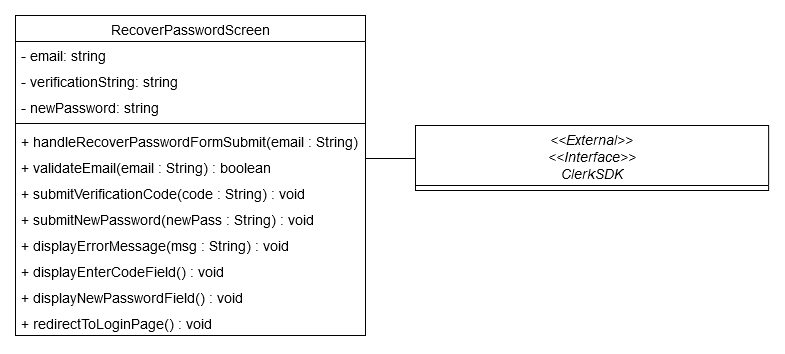

The diagram above was exported from draw.io. Its source (the exported page's mxGraphModel, read from the mxfile embedded in the PNG):
<mxGraphModel dx="1210" dy="740" grid="1" gridSize="10" guides="1" tooltips="1" connect="1" arrows="1" fold="1" page="1" pageScale="1" pageWidth="827" pageHeight="1169" math="0" shadow="0">
  <root>
    <mxCell id="WIyWlLk6GJQsqaUBKTNV-0" />
    <mxCell id="WIyWlLk6GJQsqaUBKTNV-1" parent="WIyWlLk6GJQsqaUBKTNV-0" />
    <mxCell id="zkfFHV4jXpPFQw0GAbJ--0" value="RecoverPasswordScreen" style="swimlane;fontStyle=0;align=center;verticalAlign=top;childLayout=stackLayout;horizontal=1;startSize=26;horizontalStack=0;resizeParent=1;resizeLast=0;collapsible=1;marginBottom=0;rounded=0;shadow=0;strokeWidth=1;fontSize=14;" parent="WIyWlLk6GJQsqaUBKTNV-1" vertex="1">
      <mxGeometry x="160" y="120" width="350" height="320" as="geometry">
        <mxRectangle x="230" y="140" width="160" height="26" as="alternateBounds" />
      </mxGeometry>
    </mxCell>
    <mxCell id="zkfFHV4jXpPFQw0GAbJ--1" value="- email: string" style="text;align=left;verticalAlign=top;spacingLeft=4;spacingRight=4;overflow=hidden;rotatable=0;points=[[0,0.5],[1,0.5]];portConstraint=eastwest;fontSize=14;" parent="zkfFHV4jXpPFQw0GAbJ--0" vertex="1">
      <mxGeometry y="26" width="350" height="26" as="geometry" />
    </mxCell>
    <mxCell id="zkfFHV4jXpPFQw0GAbJ--2" value="- verificationString: string" style="text;align=left;verticalAlign=top;spacingLeft=4;spacingRight=4;overflow=hidden;rotatable=0;points=[[0,0.5],[1,0.5]];portConstraint=eastwest;rounded=0;shadow=0;html=0;fontSize=14;" parent="zkfFHV4jXpPFQw0GAbJ--0" vertex="1">
      <mxGeometry y="52" width="350" height="26" as="geometry" />
    </mxCell>
    <mxCell id="4JRmrZVp0u3W9gwykWaX-6" value="- newPassword: string" style="text;align=left;verticalAlign=top;spacingLeft=4;spacingRight=4;overflow=hidden;rotatable=0;points=[[0,0.5],[1,0.5]];portConstraint=eastwest;rounded=0;shadow=0;html=0;fontSize=14;" parent="zkfFHV4jXpPFQw0GAbJ--0" vertex="1">
      <mxGeometry y="78" width="350" height="26" as="geometry" />
    </mxCell>
    <mxCell id="zkfFHV4jXpPFQw0GAbJ--4" value="" style="line;html=1;strokeWidth=1;align=left;verticalAlign=middle;spacingTop=-1;spacingLeft=3;spacingRight=3;rotatable=0;labelPosition=right;points=[];portConstraint=eastwest;fontSize=14;" parent="zkfFHV4jXpPFQw0GAbJ--0" vertex="1">
      <mxGeometry y="104" width="350" height="8" as="geometry" />
    </mxCell>
    <mxCell id="zkfFHV4jXpPFQw0GAbJ--5" value="+ handleRecoverPasswordFormSubmit(email : String) : void" style="text;align=left;verticalAlign=top;spacingLeft=4;spacingRight=4;overflow=hidden;rotatable=0;points=[[0,0.5],[1,0.5]];portConstraint=eastwest;fontSize=14;" parent="zkfFHV4jXpPFQw0GAbJ--0" vertex="1">
      <mxGeometry y="112" width="350" height="26" as="geometry" />
    </mxCell>
    <mxCell id="4JRmrZVp0u3W9gwykWaX-0" value="+ validateEmail(email : String) : boolean" style="text;align=left;verticalAlign=top;spacingLeft=4;spacingRight=4;overflow=hidden;rotatable=0;points=[[0,0.5],[1,0.5]];portConstraint=eastwest;fontSize=14;" parent="zkfFHV4jXpPFQw0GAbJ--0" vertex="1">
      <mxGeometry y="138" width="350" height="26" as="geometry" />
    </mxCell>
    <mxCell id="4JRmrZVp0u3W9gwykWaX-2" value="+ submitVerificationCode(code : String) : void" style="text;align=left;verticalAlign=top;spacingLeft=4;spacingRight=4;overflow=hidden;rotatable=0;points=[[0,0.5],[1,0.5]];portConstraint=eastwest;fontSize=14;" parent="zkfFHV4jXpPFQw0GAbJ--0" vertex="1">
      <mxGeometry y="164" width="350" height="26" as="geometry" />
    </mxCell>
    <mxCell id="4JRmrZVp0u3W9gwykWaX-4" value="+ submitNewPassword(newPass : String) : void" style="text;align=left;verticalAlign=top;spacingLeft=4;spacingRight=4;overflow=hidden;rotatable=0;points=[[0,0.5],[1,0.5]];portConstraint=eastwest;fontSize=14;" parent="zkfFHV4jXpPFQw0GAbJ--0" vertex="1">
      <mxGeometry y="190" width="350" height="26" as="geometry" />
    </mxCell>
    <mxCell id="4JRmrZVp0u3W9gwykWaX-5" value="+ displayErrorMessage(msg : String) : void" style="text;align=left;verticalAlign=top;spacingLeft=4;spacingRight=4;overflow=hidden;rotatable=0;points=[[0,0.5],[1,0.5]];portConstraint=eastwest;fontSize=14;" parent="zkfFHV4jXpPFQw0GAbJ--0" vertex="1">
      <mxGeometry y="216" width="350" height="26" as="geometry" />
    </mxCell>
    <mxCell id="eMnGwMsfB-YDvfsxmIoP-0" value="+ displayEnterCodeField() : void" style="text;align=left;verticalAlign=top;spacingLeft=4;spacingRight=4;overflow=hidden;rotatable=0;points=[[0,0.5],[1,0.5]];portConstraint=eastwest;fontSize=14;" parent="zkfFHV4jXpPFQw0GAbJ--0" vertex="1">
      <mxGeometry y="242" width="350" height="26" as="geometry" />
    </mxCell>
    <mxCell id="eMnGwMsfB-YDvfsxmIoP-1" value="+ displayNewPasswordField() : void" style="text;align=left;verticalAlign=top;spacingLeft=4;spacingRight=4;overflow=hidden;rotatable=0;points=[[0,0.5],[1,0.5]];portConstraint=eastwest;fontSize=14;" parent="zkfFHV4jXpPFQw0GAbJ--0" vertex="1">
      <mxGeometry y="268" width="350" height="26" as="geometry" />
    </mxCell>
    <mxCell id="eMnGwMsfB-YDvfsxmIoP-2" value="+ redirectToLoginPage() : void" style="text;align=left;verticalAlign=top;spacingLeft=4;spacingRight=4;overflow=hidden;rotatable=0;points=[[0,0.5],[1,0.5]];portConstraint=eastwest;fontSize=14;" parent="zkfFHV4jXpPFQw0GAbJ--0" vertex="1">
      <mxGeometry y="294" width="350" height="26" as="geometry" />
    </mxCell>
    <mxCell id="zkfFHV4jXpPFQw0GAbJ--17" value="&lt;&lt;External&gt;&gt;&#10;&lt;&lt;Interface&gt;&gt;&#10;ClerkSDK" style="swimlane;fontStyle=2;align=center;verticalAlign=top;childLayout=stackLayout;horizontal=1;startSize=60;horizontalStack=0;resizeParent=1;resizeLast=0;collapsible=1;marginBottom=0;rounded=0;shadow=0;strokeWidth=1;fontSize=14;" parent="WIyWlLk6GJQsqaUBKTNV-1" vertex="1">
      <mxGeometry x="560" y="230" width="353.13" height="65" as="geometry">
        <mxRectangle x="550" y="140" width="160" height="26" as="alternateBounds" />
      </mxGeometry>
    </mxCell>
    <mxCell id="zkfFHV4jXpPFQw0GAbJ--26" value="" style="endArrow=none;shadow=0;strokeWidth=1;rounded=0;curved=0;endFill=0;edgeStyle=elbowEdgeStyle;elbow=vertical;fontSize=14;" parent="WIyWlLk6GJQsqaUBKTNV-1" source="zkfFHV4jXpPFQw0GAbJ--0" target="zkfFHV4jXpPFQw0GAbJ--17" edge="1">
      <mxGeometry x="0.5" y="41" relative="1" as="geometry">
        <mxPoint x="380" y="192" as="sourcePoint" />
        <mxPoint x="540" y="192" as="targetPoint" />
        <mxPoint x="-40" y="32" as="offset" />
      </mxGeometry>
    </mxCell>
  </root>
</mxGraphModel>